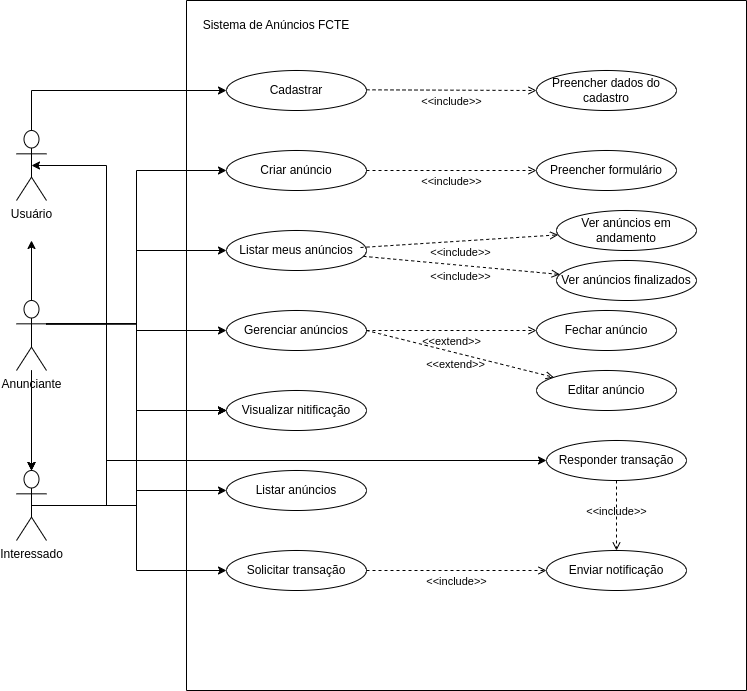

The diagram above was exported from draw.io. Its source (the exported page's mxGraphModel, read from the mxfile embedded in the PNG):
<mxGraphModel dx="1595" dy="1915" grid="1" gridSize="10" guides="1" tooltips="1" connect="1" arrows="1" fold="1" page="1" pageScale="1" pageWidth="827" pageHeight="1169" math="0" shadow="0">
  <root>
    <mxCell id="0" />
    <mxCell id="1" parent="0" />
    <mxCell id="sxI_t5FC3oPIwmjVuVI3-1" value="" style="swimlane;startSize=0;" parent="1" vertex="1">
      <mxGeometry x="210" y="-1070" width="560" height="690" as="geometry" />
    </mxCell>
    <mxCell id="sxI_t5FC3oPIwmjVuVI3-2" value="Cadastrar" style="ellipse;whiteSpace=wrap;html=1;" parent="sxI_t5FC3oPIwmjVuVI3-1" vertex="1">
      <mxGeometry x="40" y="70" width="140" height="40" as="geometry" />
    </mxCell>
    <mxCell id="sxI_t5FC3oPIwmjVuVI3-3" value="Criar anúncio" style="ellipse;whiteSpace=wrap;html=1;" parent="sxI_t5FC3oPIwmjVuVI3-1" vertex="1">
      <mxGeometry x="40" y="150" width="140" height="40" as="geometry" />
    </mxCell>
    <mxCell id="sxI_t5FC3oPIwmjVuVI3-4" value="Listar meus anúncios" style="ellipse;whiteSpace=wrap;html=1;" parent="sxI_t5FC3oPIwmjVuVI3-1" vertex="1">
      <mxGeometry x="40" y="230" width="140" height="40" as="geometry" />
    </mxCell>
    <mxCell id="sxI_t5FC3oPIwmjVuVI3-14" value="Gerenciar anúncios" style="ellipse;whiteSpace=wrap;html=1;" parent="sxI_t5FC3oPIwmjVuVI3-1" vertex="1">
      <mxGeometry x="40" y="310" width="140" height="40" as="geometry" />
    </mxCell>
    <mxCell id="sxI_t5FC3oPIwmjVuVI3-15" value="Visualizar nitificação" style="ellipse;whiteSpace=wrap;html=1;" parent="sxI_t5FC3oPIwmjVuVI3-1" vertex="1">
      <mxGeometry x="40" y="390" width="140" height="40" as="geometry" />
    </mxCell>
    <mxCell id="sxI_t5FC3oPIwmjVuVI3-16" value="Listar anúncios" style="ellipse;whiteSpace=wrap;html=1;" parent="sxI_t5FC3oPIwmjVuVI3-1" vertex="1">
      <mxGeometry x="40" y="470" width="140" height="40" as="geometry" />
    </mxCell>
    <mxCell id="sxI_t5FC3oPIwmjVuVI3-17" value="Solicitar transação" style="ellipse;whiteSpace=wrap;html=1;" parent="sxI_t5FC3oPIwmjVuVI3-1" vertex="1">
      <mxGeometry x="40" y="550" width="140" height="40" as="geometry" />
    </mxCell>
    <mxCell id="sxI_t5FC3oPIwmjVuVI3-18" value="&amp;lt;&amp;lt;include&amp;gt;&amp;gt;" style="html=1;verticalAlign=bottom;labelBackgroundColor=none;endArrow=open;endFill=0;dashed=1;rounded=0;" parent="sxI_t5FC3oPIwmjVuVI3-1" edge="1" target="Lo8HyTl7bhxcqqbu8hum-1">
      <mxGeometry y="-20" width="160" relative="1" as="geometry">
        <mxPoint x="180" y="89.33" as="sourcePoint" />
        <mxPoint x="340" y="89.33" as="targetPoint" />
        <mxPoint as="offset" />
      </mxGeometry>
    </mxCell>
    <mxCell id="Lo8HyTl7bhxcqqbu8hum-1" value="Preencher dados do cadastro" style="ellipse;whiteSpace=wrap;html=1;" vertex="1" parent="sxI_t5FC3oPIwmjVuVI3-1">
      <mxGeometry x="350" y="70" width="140" height="40" as="geometry" />
    </mxCell>
    <mxCell id="wjfZAy91al-osuwSQIal-3" value="Preencher formulário" style="ellipse;whiteSpace=wrap;html=1;" vertex="1" parent="sxI_t5FC3oPIwmjVuVI3-1">
      <mxGeometry x="350" y="150" width="140" height="40" as="geometry" />
    </mxCell>
    <mxCell id="Lo8HyTl7bhxcqqbu8hum-5" value="&amp;lt;&amp;lt;include&amp;gt;&amp;gt;" style="html=1;verticalAlign=bottom;labelBackgroundColor=none;endArrow=open;endFill=0;dashed=1;rounded=0;" edge="1" parent="sxI_t5FC3oPIwmjVuVI3-1" source="sxI_t5FC3oPIwmjVuVI3-17" target="wjfZAy91al-osuwSQIal-5">
      <mxGeometry y="-20" width="160" relative="1" as="geometry">
        <mxPoint x="190" y="569.5" as="sourcePoint" />
        <mxPoint x="350" y="569.5" as="targetPoint" />
        <mxPoint as="offset" />
      </mxGeometry>
    </mxCell>
    <mxCell id="wjfZAy91al-osuwSQIal-4" value="Responder transação" style="ellipse;whiteSpace=wrap;html=1;" vertex="1" parent="sxI_t5FC3oPIwmjVuVI3-1">
      <mxGeometry x="360" y="440" width="140" height="40" as="geometry" />
    </mxCell>
    <mxCell id="Lo8HyTl7bhxcqqbu8hum-7" value="&amp;lt;&amp;lt;extend&amp;gt;&amp;gt;" style="html=1;verticalAlign=bottom;labelBackgroundColor=none;endArrow=open;endFill=0;dashed=1;rounded=0;exitX=1;exitY=0.5;exitDx=0;exitDy=0;" edge="1" parent="sxI_t5FC3oPIwmjVuVI3-1" source="sxI_t5FC3oPIwmjVuVI3-14" target="Lo8HyTl7bhxcqqbu8hum-12">
      <mxGeometry y="-20" width="160" relative="1" as="geometry">
        <mxPoint x="180" y="320.5" as="sourcePoint" />
        <mxPoint x="340" y="310" as="targetPoint" />
        <mxPoint as="offset" />
      </mxGeometry>
    </mxCell>
    <mxCell id="Lo8HyTl7bhxcqqbu8hum-4" value="&amp;lt;&amp;lt;include&amp;gt;&amp;gt;" style="html=1;verticalAlign=bottom;labelBackgroundColor=none;endArrow=open;endFill=0;dashed=1;rounded=0;" edge="1" parent="sxI_t5FC3oPIwmjVuVI3-1" source="sxI_t5FC3oPIwmjVuVI3-4" target="Lo8HyTl7bhxcqqbu8hum-11">
      <mxGeometry y="-20" width="160" relative="1" as="geometry">
        <mxPoint x="200" y="270" as="sourcePoint" />
        <mxPoint x="360" y="270" as="targetPoint" />
        <mxPoint as="offset" />
      </mxGeometry>
    </mxCell>
    <mxCell id="wjfZAy91al-osuwSQIal-5" value="Enviar notificação" style="ellipse;whiteSpace=wrap;html=1;" vertex="1" parent="sxI_t5FC3oPIwmjVuVI3-1">
      <mxGeometry x="360" y="550" width="140" height="40" as="geometry" />
    </mxCell>
    <mxCell id="Lo8HyTl7bhxcqqbu8hum-8" value="&amp;lt;&amp;lt;extend&amp;gt;&amp;gt;" style="html=1;verticalAlign=bottom;labelBackgroundColor=none;endArrow=open;endFill=0;dashed=1;rounded=0;exitX=1;exitY=0.5;exitDx=0;exitDy=0;" edge="1" parent="sxI_t5FC3oPIwmjVuVI3-1" source="sxI_t5FC3oPIwmjVuVI3-14" target="wjfZAy91al-osuwSQIal-7">
      <mxGeometry y="-20" width="160" relative="1" as="geometry">
        <mxPoint x="180" y="350.5" as="sourcePoint" />
        <mxPoint x="350" y="360" as="targetPoint" />
        <mxPoint as="offset" />
      </mxGeometry>
    </mxCell>
    <mxCell id="Lo8HyTl7bhxcqqbu8hum-2" value="&amp;lt;&amp;lt;include&amp;gt;&amp;gt;" style="html=1;verticalAlign=bottom;labelBackgroundColor=none;endArrow=open;endFill=0;dashed=1;rounded=0;exitX=1;exitY=0.5;exitDx=0;exitDy=0;" edge="1" parent="sxI_t5FC3oPIwmjVuVI3-1" source="sxI_t5FC3oPIwmjVuVI3-3" target="wjfZAy91al-osuwSQIal-3">
      <mxGeometry y="-20" width="160" relative="1" as="geometry">
        <mxPoint x="200" y="169.5" as="sourcePoint" />
        <mxPoint x="340" y="170" as="targetPoint" />
        <mxPoint as="offset" />
      </mxGeometry>
    </mxCell>
    <mxCell id="Lo8HyTl7bhxcqqbu8hum-3" value="&amp;lt;&amp;lt;include&amp;gt;&amp;gt;" style="html=1;verticalAlign=bottom;labelBackgroundColor=none;endArrow=open;endFill=0;dashed=1;rounded=0;exitX=0.957;exitY=0.425;exitDx=0;exitDy=0;exitPerimeter=0;" edge="1" parent="sxI_t5FC3oPIwmjVuVI3-1" source="sxI_t5FC3oPIwmjVuVI3-4" target="Lo8HyTl7bhxcqqbu8hum-10">
      <mxGeometry y="-20" width="160" relative="1" as="geometry">
        <mxPoint x="190" y="240" as="sourcePoint" />
        <mxPoint x="360" y="230" as="targetPoint" />
        <mxPoint as="offset" />
      </mxGeometry>
    </mxCell>
    <mxCell id="Lo8HyTl7bhxcqqbu8hum-10" value="Ver anúncios em andamento" style="ellipse;whiteSpace=wrap;html=1;" vertex="1" parent="sxI_t5FC3oPIwmjVuVI3-1">
      <mxGeometry x="370" y="210" width="140" height="40" as="geometry" />
    </mxCell>
    <mxCell id="Lo8HyTl7bhxcqqbu8hum-11" value="Ver anúncios finalizados" style="ellipse;whiteSpace=wrap;html=1;" vertex="1" parent="sxI_t5FC3oPIwmjVuVI3-1">
      <mxGeometry x="370" y="260" width="140" height="40" as="geometry" />
    </mxCell>
    <mxCell id="Lo8HyTl7bhxcqqbu8hum-9" value="&amp;lt;&amp;lt;include&amp;gt;&amp;gt;" style="html=1;verticalAlign=bottom;labelBackgroundColor=none;endArrow=open;endFill=0;dashed=1;rounded=0;" edge="1" parent="sxI_t5FC3oPIwmjVuVI3-1" source="wjfZAy91al-osuwSQIal-4" target="wjfZAy91al-osuwSQIal-5">
      <mxGeometry x="0.1429" width="160" relative="1" as="geometry">
        <mxPoint x="350" y="520.5" as="sourcePoint" />
        <mxPoint x="520" y="520" as="targetPoint" />
        <mxPoint as="offset" />
      </mxGeometry>
    </mxCell>
    <mxCell id="wjfZAy91al-osuwSQIal-7" value="Editar anúncio" style="ellipse;whiteSpace=wrap;html=1;" vertex="1" parent="sxI_t5FC3oPIwmjVuVI3-1">
      <mxGeometry x="350" y="370" width="140" height="40" as="geometry" />
    </mxCell>
    <mxCell id="Lo8HyTl7bhxcqqbu8hum-12" value="Fechar anúncio" style="ellipse;whiteSpace=wrap;html=1;" vertex="1" parent="sxI_t5FC3oPIwmjVuVI3-1">
      <mxGeometry x="350" y="310" width="140" height="40" as="geometry" />
    </mxCell>
    <mxCell id="Cdvg9bY0woKcSVF8p1EV-1" value="Sistema de Anúncios FCTE" style="text;html=1;align=center;verticalAlign=middle;whiteSpace=wrap;rounded=0;" vertex="1" parent="sxI_t5FC3oPIwmjVuVI3-1">
      <mxGeometry x="-160" y="10" width="500" height="30" as="geometry" />
    </mxCell>
    <mxCell id="TB3hYZoxxjFQfRxLa1dJ-4" value="" style="edgeStyle=orthogonalEdgeStyle;rounded=0;orthogonalLoop=1;jettySize=auto;html=1;" parent="1" source="TB3hYZoxxjFQfRxLa1dJ-2" edge="1">
      <mxGeometry relative="1" as="geometry">
        <mxPoint x="55" y="-830" as="targetPoint" />
      </mxGeometry>
    </mxCell>
    <mxCell id="sxI_t5FC3oPIwmjVuVI3-7" value="" style="edgeStyle=orthogonalEdgeStyle;rounded=0;orthogonalLoop=1;jettySize=auto;html=1;" parent="1" source="TB3hYZoxxjFQfRxLa1dJ-2" target="sxI_t5FC3oPIwmjVuVI3-6" edge="1">
      <mxGeometry relative="1" as="geometry" />
    </mxCell>
    <mxCell id="sxI_t5FC3oPIwmjVuVI3-10" value="" style="edgeStyle=orthogonalEdgeStyle;rounded=0;orthogonalLoop=1;jettySize=auto;html=1;" parent="1" source="TB3hYZoxxjFQfRxLa1dJ-2" target="sxI_t5FC3oPIwmjVuVI3-6" edge="1">
      <mxGeometry relative="1" as="geometry" />
    </mxCell>
    <mxCell id="dfaYmzYUNYKFbuCKBATt-3" style="edgeStyle=orthogonalEdgeStyle;rounded=0;orthogonalLoop=1;jettySize=auto;html=1;exitX=1;exitY=0.3333333333333333;exitDx=0;exitDy=0;exitPerimeter=0;entryX=0;entryY=0.5;entryDx=0;entryDy=0;" parent="1" source="TB3hYZoxxjFQfRxLa1dJ-2" target="sxI_t5FC3oPIwmjVuVI3-3" edge="1">
      <mxGeometry relative="1" as="geometry" />
    </mxCell>
    <mxCell id="dfaYmzYUNYKFbuCKBATt-4" style="edgeStyle=orthogonalEdgeStyle;rounded=0;orthogonalLoop=1;jettySize=auto;html=1;exitX=1;exitY=0.3333333333333333;exitDx=0;exitDy=0;exitPerimeter=0;entryX=0;entryY=0.5;entryDx=0;entryDy=0;" parent="1" source="TB3hYZoxxjFQfRxLa1dJ-2" target="sxI_t5FC3oPIwmjVuVI3-4" edge="1">
      <mxGeometry relative="1" as="geometry" />
    </mxCell>
    <mxCell id="dfaYmzYUNYKFbuCKBATt-5" style="edgeStyle=orthogonalEdgeStyle;rounded=0;orthogonalLoop=1;jettySize=auto;html=1;exitX=1;exitY=0.3333333333333333;exitDx=0;exitDy=0;exitPerimeter=0;" parent="1" source="TB3hYZoxxjFQfRxLa1dJ-2" target="sxI_t5FC3oPIwmjVuVI3-14" edge="1">
      <mxGeometry relative="1" as="geometry" />
    </mxCell>
    <mxCell id="dfaYmzYUNYKFbuCKBATt-6" style="edgeStyle=orthogonalEdgeStyle;rounded=0;orthogonalLoop=1;jettySize=auto;html=1;exitX=1;exitY=0.3333333333333333;exitDx=0;exitDy=0;exitPerimeter=0;entryX=0;entryY=0.5;entryDx=0;entryDy=0;" parent="1" source="TB3hYZoxxjFQfRxLa1dJ-2" target="sxI_t5FC3oPIwmjVuVI3-15" edge="1">
      <mxGeometry relative="1" as="geometry" />
    </mxCell>
    <mxCell id="wjfZAy91al-osuwSQIal-6" style="edgeStyle=orthogonalEdgeStyle;rounded=0;orthogonalLoop=1;jettySize=auto;html=1;exitX=1;exitY=0.3333333333333333;exitDx=0;exitDy=0;exitPerimeter=0;entryX=0;entryY=0.5;entryDx=0;entryDy=0;" edge="1" parent="1" source="TB3hYZoxxjFQfRxLa1dJ-2" target="wjfZAy91al-osuwSQIal-4">
      <mxGeometry relative="1" as="geometry">
        <Array as="points">
          <mxPoint x="130" y="-747" />
          <mxPoint x="130" y="-610" />
          <mxPoint x="570" y="-610" />
        </Array>
      </mxGeometry>
    </mxCell>
    <mxCell id="TB3hYZoxxjFQfRxLa1dJ-2" value="Anunciante" style="shape=umlActor;verticalLabelPosition=bottom;verticalAlign=top;html=1;outlineConnect=0;" parent="1" vertex="1">
      <mxGeometry x="40" y="-770" width="30" height="70" as="geometry" />
    </mxCell>
    <mxCell id="dfaYmzYUNYKFbuCKBATt-2" style="edgeStyle=orthogonalEdgeStyle;rounded=0;orthogonalLoop=1;jettySize=auto;html=1;exitX=0.5;exitY=0;exitDx=0;exitDy=0;exitPerimeter=0;entryX=0;entryY=0.5;entryDx=0;entryDy=0;" parent="1" source="TB3hYZoxxjFQfRxLa1dJ-3" target="sxI_t5FC3oPIwmjVuVI3-2" edge="1">
      <mxGeometry relative="1" as="geometry" />
    </mxCell>
    <mxCell id="TB3hYZoxxjFQfRxLa1dJ-3" value="Usuário" style="shape=umlActor;verticalLabelPosition=bottom;verticalAlign=top;html=1;outlineConnect=0;" parent="1" vertex="1">
      <mxGeometry x="40" y="-940" width="30" height="70" as="geometry" />
    </mxCell>
    <mxCell id="dfaYmzYUNYKFbuCKBATt-7" style="edgeStyle=orthogonalEdgeStyle;rounded=0;orthogonalLoop=1;jettySize=auto;html=1;exitX=0.5;exitY=0.5;exitDx=0;exitDy=0;exitPerimeter=0;entryX=0;entryY=0.5;entryDx=0;entryDy=0;" parent="1" source="sxI_t5FC3oPIwmjVuVI3-6" target="sxI_t5FC3oPIwmjVuVI3-15" edge="1">
      <mxGeometry relative="1" as="geometry" />
    </mxCell>
    <mxCell id="wjfZAy91al-osuwSQIal-1" style="edgeStyle=orthogonalEdgeStyle;rounded=0;orthogonalLoop=1;jettySize=auto;html=1;exitX=0.5;exitY=0.5;exitDx=0;exitDy=0;exitPerimeter=0;entryX=0;entryY=0.5;entryDx=0;entryDy=0;" edge="1" parent="1" source="sxI_t5FC3oPIwmjVuVI3-6" target="sxI_t5FC3oPIwmjVuVI3-16">
      <mxGeometry relative="1" as="geometry" />
    </mxCell>
    <mxCell id="wjfZAy91al-osuwSQIal-2" style="edgeStyle=orthogonalEdgeStyle;rounded=0;orthogonalLoop=1;jettySize=auto;html=1;exitX=0.5;exitY=0.5;exitDx=0;exitDy=0;exitPerimeter=0;entryX=0;entryY=0.5;entryDx=0;entryDy=0;" edge="1" parent="1" source="sxI_t5FC3oPIwmjVuVI3-6" target="sxI_t5FC3oPIwmjVuVI3-17">
      <mxGeometry relative="1" as="geometry" />
    </mxCell>
    <mxCell id="Cdvg9bY0woKcSVF8p1EV-2" style="edgeStyle=orthogonalEdgeStyle;rounded=0;orthogonalLoop=1;jettySize=auto;html=1;exitX=0.5;exitY=0.5;exitDx=0;exitDy=0;exitPerimeter=0;entryX=0;entryY=0.5;entryDx=0;entryDy=0;" edge="1" parent="1" source="sxI_t5FC3oPIwmjVuVI3-6" target="sxI_t5FC3oPIwmjVuVI3-15">
      <mxGeometry relative="1" as="geometry" />
    </mxCell>
    <mxCell id="sxI_t5FC3oPIwmjVuVI3-6" value="Interessado" style="shape=umlActor;verticalLabelPosition=bottom;verticalAlign=top;html=1;outlineConnect=0;" parent="1" vertex="1">
      <mxGeometry x="40" y="-600" width="30" height="70" as="geometry" />
    </mxCell>
    <mxCell id="sxI_t5FC3oPIwmjVuVI3-9" value="" style="edgeStyle=orthogonalEdgeStyle;rounded=0;orthogonalLoop=1;jettySize=auto;html=1;" parent="1" source="TB3hYZoxxjFQfRxLa1dJ-2" target="sxI_t5FC3oPIwmjVuVI3-6" edge="1">
      <mxGeometry relative="1" as="geometry" />
    </mxCell>
    <mxCell id="sxI_t5FC3oPIwmjVuVI3-13" style="edgeStyle=orthogonalEdgeStyle;rounded=0;orthogonalLoop=1;jettySize=auto;html=1;exitX=0.5;exitY=0.5;exitDx=0;exitDy=0;exitPerimeter=0;entryX=0.5;entryY=0.5;entryDx=0;entryDy=0;entryPerimeter=0;" parent="1" source="sxI_t5FC3oPIwmjVuVI3-6" target="TB3hYZoxxjFQfRxLa1dJ-3" edge="1">
      <mxGeometry relative="1" as="geometry">
        <Array as="points">
          <mxPoint x="130" y="-565" />
          <mxPoint x="130" y="-905" />
        </Array>
      </mxGeometry>
    </mxCell>
  </root>
</mxGraphModel>